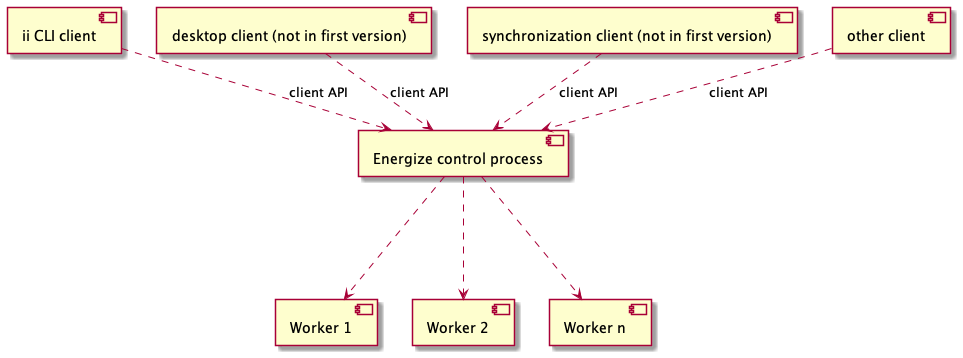

The diagram above was rendered by PlantUML. Its source (embedded in the PNG):
@startuml
[ii CLI client] ..> [Energize control process] : client API
[desktop client (not in first version)] ..> [Energize control process] : client API
[synchronization client (not in first version)] ..> [Energize control process] : client API
[other client] ..> [Energize control process] : client API
[Energize control process] ..-> [Worker 1]
[Energize control process] ..-> [Worker 2]
[Energize control process] ..-> [Worker n]
@enduml